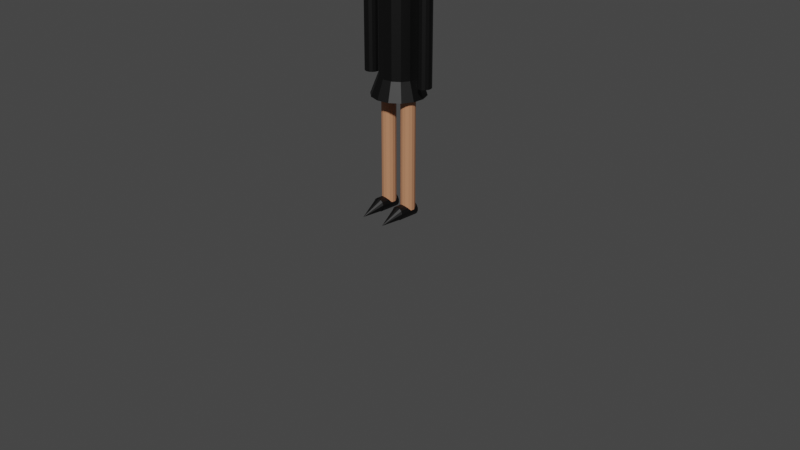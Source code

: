 # Source: person.blend  (saved by Blender 3.6.11; exported with 4.5.12 LTS)
import bpy
from mathutils import Matrix  # noqa: F401  (used for matrix-valued properties, if any)

bpy.ops.wm.read_factory_settings(use_empty=True)
scene = bpy.context.scene
scene.name = 'Scene'

# ---- collections
col_collection = bpy.data.collections.new('Collection'); scene.collection.children.link(col_collection)
col_person = bpy.data.collections.new('Person'); scene.collection.children.link(col_person)

# ---- materials (node trees are filled in below, after node groups)
mat_material_011 = bpy.data.materials.new('Material.011')
mat_material_011.use_transparent_shadow = False
mat_material_015 = bpy.data.materials.new('Material.015')
mat_material_015.use_transparent_shadow = False
mat_material_017 = bpy.data.materials.new('Material.017')
mat_material_017.use_transparent_shadow = False
mat_material_018 = bpy.data.materials.new('Material.018')
mat_material_018.use_transparent_shadow = False
mat_material_014 = bpy.data.materials.new('Material.014')
mat_material_014.use_transparent_shadow = False
mat_material_013 = bpy.data.materials.new('Material.013')
mat_material_013.use_transparent_shadow = False
mat_material_012 = bpy.data.materials.new('Material.012')
mat_material_012.use_transparent_shadow = False
mat_material_016 = bpy.data.materials.new('Material.016')
mat_material_016.use_transparent_shadow = False
mat_material_020 = bpy.data.materials.new('Material.020')
mat_material_020.use_transparent_shadow = False
mat_material_021 = bpy.data.materials.new('Material.021')
mat_material_021.use_transparent_shadow = False
mat_material_010 = bpy.data.materials.new('Material.010')
mat_material_010.use_transparent_shadow = False
mat_material_019 = bpy.data.materials.new('Material.019')
mat_material_019.use_transparent_shadow = False

# ---- material node trees
mat_material_011.use_nodes = True; mat_material_011.node_tree.nodes.clear()
_N = mat_material_011.node_tree.nodes; _L = mat_material_011.node_tree.links
n0 = _N.new('ShaderNodeOutputMaterial'); n0.name = 'Material Output'; n0.location = (300, 300)
n1 = _N.new('ShaderNodeBsdfPrincipled'); n1.name = 'Principled BSDF'; n1.location = (10, 300)
n1.distribution = 'GGX'
n1.subsurface_method = 'RANDOM_WALK_SKIN'
n1.inputs[0].default_value = (0.491, 0.2232, 0.117, 1.0)
n1.inputs[3].default_value = 1.45
n1.inputs[27].default_value = (0.0, 0.0, 0.0, 1.0)
n1.inputs[28].default_value = 1.0
_L.new(n1.outputs[0], n0.inputs[0])
n0.is_active_output = True
mat_material_015.use_nodes = True; mat_material_015.node_tree.nodes.clear()
_N = mat_material_015.node_tree.nodes; _L = mat_material_015.node_tree.links
n0 = _N.new('ShaderNodeBsdfPrincipled'); n0.name = 'Principled BSDF'; n0.location = (10, 300)
n0.distribution = 'GGX'
n0.subsurface_method = 'RANDOM_WALK_SKIN'
n0.inputs[0].default_value = (0.0, 0.0, 0.0, 1.0)
n0.inputs[3].default_value = 1.45
n0.inputs[27].default_value = (0.0, 0.0, 0.0, 1.0)
n0.inputs[28].default_value = 1.0
n1 = _N.new('ShaderNodeOutputMaterial'); n1.name = 'Material Output'; n1.location = (300, 300)
_L.new(n0.outputs[0], n1.inputs[0])
n1.is_active_output = True
mat_material_017.use_nodes = True; mat_material_017.node_tree.nodes.clear()
_N = mat_material_017.node_tree.nodes; _L = mat_material_017.node_tree.links
n0 = _N.new('ShaderNodeBsdfPrincipled'); n0.name = 'Principled BSDF'; n0.location = (10, 300)
n0.distribution = 'GGX'
n0.subsurface_method = 'RANDOM_WALK_SKIN'
n0.inputs[0].default_value = (0.491, 0.2232, 0.117, 1.0)
n0.inputs[3].default_value = 1.45
n0.inputs[27].default_value = (0.0, 0.0, 0.0, 1.0)
n0.inputs[28].default_value = 1.0
n1 = _N.new('ShaderNodeOutputMaterial'); n1.name = 'Material Output'; n1.location = (300, 300)
_L.new(n0.outputs[0], n1.inputs[0])
n1.is_active_output = True
mat_material_018.use_nodes = True; mat_material_018.node_tree.nodes.clear()
_N = mat_material_018.node_tree.nodes; _L = mat_material_018.node_tree.links
n0 = _N.new('ShaderNodeBsdfPrincipled'); n0.name = 'Principled BSDF'; n0.location = (10, 300)
n0.distribution = 'GGX'
n0.subsurface_method = 'RANDOM_WALK_SKIN'
n0.inputs[0].default_value = (0.491, 0.2232, 0.117, 1.0)
n0.inputs[3].default_value = 1.45
n0.inputs[27].default_value = (0.0, 0.0, 0.0, 1.0)
n0.inputs[28].default_value = 1.0
n1 = _N.new('ShaderNodeOutputMaterial'); n1.name = 'Material Output'; n1.location = (300, 300)
_L.new(n0.outputs[0], n1.inputs[0])
n1.is_active_output = True
mat_material_014.use_nodes = True; mat_material_014.node_tree.nodes.clear()
_N = mat_material_014.node_tree.nodes; _L = mat_material_014.node_tree.links
n0 = _N.new('ShaderNodeBsdfPrincipled'); n0.name = 'Principled BSDF'; n0.location = (10, 300)
n0.distribution = 'GGX'
n0.subsurface_method = 'RANDOM_WALK_SKIN'
n0.inputs[0].default_value = (0.0, 0.0, 0.0, 1.0)
n0.inputs[3].default_value = 1.45
n0.inputs[27].default_value = (0.0, 0.0, 0.0, 1.0)
n0.inputs[28].default_value = 1.0
n1 = _N.new('ShaderNodeOutputMaterial'); n1.name = 'Material Output'; n1.location = (300, 300)
_L.new(n0.outputs[0], n1.inputs[0])
n1.is_active_output = True
mat_material_013.use_nodes = True; mat_material_013.node_tree.nodes.clear()
_N = mat_material_013.node_tree.nodes; _L = mat_material_013.node_tree.links
n0 = _N.new('ShaderNodeBsdfPrincipled'); n0.name = 'Principled BSDF'; n0.location = (10, 300)
n0.distribution = 'GGX'
n0.subsurface_method = 'RANDOM_WALK_SKIN'
n0.inputs[0].default_value = (0.0, 0.0, 0.0, 1.0)
n0.inputs[3].default_value = 1.45
n0.inputs[27].default_value = (0.0, 0.0, 0.0, 1.0)
n0.inputs[28].default_value = 1.0
n1 = _N.new('ShaderNodeOutputMaterial'); n1.name = 'Material Output'; n1.location = (300, 300)
_L.new(n0.outputs[0], n1.inputs[0])
n1.is_active_output = True
mat_material_012.use_nodes = True; mat_material_012.node_tree.nodes.clear()
_N = mat_material_012.node_tree.nodes; _L = mat_material_012.node_tree.links
n0 = _N.new('ShaderNodeBsdfPrincipled'); n0.name = 'Principled BSDF'; n0.location = (10, 300)
n0.distribution = 'GGX'
n0.subsurface_method = 'RANDOM_WALK_SKIN'
n0.inputs[0].default_value = (0.0, 0.0, 0.0, 1.0)
n0.inputs[3].default_value = 1.45
n0.inputs[27].default_value = (0.0, 0.0, 0.0, 1.0)
n0.inputs[28].default_value = 1.0
n1 = _N.new('ShaderNodeOutputMaterial'); n1.name = 'Material Output'; n1.location = (300, 300)
_L.new(n0.outputs[0], n1.inputs[0])
n1.is_active_output = True
mat_material_016.use_nodes = True; mat_material_016.node_tree.nodes.clear()
_N = mat_material_016.node_tree.nodes; _L = mat_material_016.node_tree.links
n0 = _N.new('ShaderNodeBsdfPrincipled'); n0.name = 'Principled BSDF'; n0.location = (10, 300)
n0.distribution = 'GGX'
n0.subsurface_method = 'RANDOM_WALK_SKIN'
n0.inputs[0].default_value = (0.0, 0.0, 0.0, 1.0)
n0.inputs[3].default_value = 1.45
n0.inputs[27].default_value = (0.0, 0.0, 0.0, 1.0)
n0.inputs[28].default_value = 1.0
n1 = _N.new('ShaderNodeOutputMaterial'); n1.name = 'Material Output'; n1.location = (300, 300)
_L.new(n0.outputs[0], n1.inputs[0])
n1.is_active_output = True
mat_material_020.use_nodes = True; mat_material_020.node_tree.nodes.clear()
_N = mat_material_020.node_tree.nodes; _L = mat_material_020.node_tree.links
n0 = _N.new('ShaderNodeBsdfPrincipled'); n0.name = 'Principled BSDF'; n0.location = (10, 300)
n0.distribution = 'GGX'
n0.subsurface_method = 'RANDOM_WALK_SKIN'
n0.inputs[0].default_value = (0.0, 0.0, 0.0, 1.0)
n0.inputs[3].default_value = 1.45
n0.inputs[27].default_value = (0.0, 0.0, 0.0, 1.0)
n0.inputs[28].default_value = 1.0
n1 = _N.new('ShaderNodeOutputMaterial'); n1.name = 'Material Output'; n1.location = (300, 300)
_L.new(n0.outputs[0], n1.inputs[0])
n1.is_active_output = True
mat_material_021.use_nodes = True; mat_material_021.node_tree.nodes.clear()
_N = mat_material_021.node_tree.nodes; _L = mat_material_021.node_tree.links
n0 = _N.new('ShaderNodeBsdfPrincipled'); n0.name = 'Principled BSDF'; n0.location = (10, 300)
n0.distribution = 'GGX'
n0.subsurface_method = 'RANDOM_WALK_SKIN'
n0.inputs[0].default_value = (0.0, 0.0, 0.0, 1.0)
n0.inputs[3].default_value = 1.45
n0.inputs[27].default_value = (0.0, 0.0, 0.0, 1.0)
n0.inputs[28].default_value = 1.0
n1 = _N.new('ShaderNodeOutputMaterial'); n1.name = 'Material Output'; n1.location = (300, 300)
_L.new(n0.outputs[0], n1.inputs[0])
n1.is_active_output = True
mat_material_010.use_nodes = True; mat_material_010.node_tree.nodes.clear()
_N = mat_material_010.node_tree.nodes; _L = mat_material_010.node_tree.links
n0 = _N.new('ShaderNodeBsdfPrincipled'); n0.name = 'Principled BSDF'; n0.location = (10, 300)
n0.distribution = 'GGX'
n0.subsurface_method = 'RANDOM_WALK_SKIN'
n0.inputs[0].default_value = (0.0, 0.0, 0.0, 1.0)
n0.inputs[3].default_value = 1.45
n0.inputs[27].default_value = (0.0, 0.0, 0.0, 1.0)
n0.inputs[28].default_value = 1.0
n1 = _N.new('ShaderNodeOutputMaterial'); n1.name = 'Material Output'; n1.location = (300, 300)
_L.new(n0.outputs[0], n1.inputs[0])
n1.is_active_output = True
mat_material_019.use_nodes = True; mat_material_019.node_tree.nodes.clear()
_N = mat_material_019.node_tree.nodes; _L = mat_material_019.node_tree.links
n0 = _N.new('ShaderNodeBsdfPrincipled'); n0.name = 'Principled BSDF'; n0.location = (10, 300)
n0.distribution = 'GGX'
n0.subsurface_method = 'RANDOM_WALK_SKIN'
n0.inputs[0].default_value = (0.0, 0.0, 0.0, 1.0)
n0.inputs[3].default_value = 1.45
n0.inputs[27].default_value = (0.0, 0.0, 0.0, 1.0)
n0.inputs[28].default_value = 1.0
n1 = _N.new('ShaderNodeOutputMaterial'); n1.name = 'Material Output'; n1.location = (300, 300)
_L.new(n0.outputs[0], n1.inputs[0])
n1.is_active_output = True

# ---- world
world_world = bpy.data.worlds.new('World'); scene.world = world_world
world_world.use_nodes = True; world_world.node_tree.nodes.clear()
_N = world_world.node_tree.nodes; _L = world_world.node_tree.links
n0 = _N.new('ShaderNodeOutputWorld'); n0.name = 'World Output'; n0.location = (300, 300)
n1 = _N.new('ShaderNodeBackground'); n1.name = 'Background'; n1.location = (10, 300)
n1.inputs[0].default_value = (0.05088, 0.05088, 0.05088, 1.0)
_L.new(n1.outputs[0], n0.inputs[0])
n0.is_active_output = True
world_world.color = (0.05088, 0.05088, 0.05088)
world_world.use_sun_shadow = False
world_world.sun_shadow_jitter_overblur = 0.0

# ---- cameras
cam_camera = bpy.data.cameras.new('Camera')
cam_camera.clip_end = 100.0
cam_camera.ortho_scale = 7.314

# ---- meshes
me_sphere = bpy.data.meshes.new('Sphere')
me_sphere.from_pydata([(0.0, 0.09271, 0.2853), (0.0, 0.1763, 0.2427), (0.0, 0.2427, 0.1763), (0.0, 0.2853, 0.09271), (0.0, 0.3, 0.0), (0.0, 0.2853, -0.09271), (0.0, 0.2427, -0.1763), (0.0, 0.1763, -0.2427), (0.0, 0.09271, -0.2853), (0.07248, 0.0578, 0.2853), (0.1379, 0.1099, 0.2427), (0.1898, 0.1513, 0.1763), (0.2231, 0.1779, 0.09271), (0.2345, 0.187, 0.0), (0.2231, 0.1779, -0.09271), (0.1898, 0.1513, -0.1763), (0.1379, 0.1099, -0.2427), (0.07248, 0.0578, -0.2853), (0.09038, -0.02063, 0.2853), (0.1719, -0.03924, 0.2427), (0.2366, -0.05401, 0.1763), (0.2782, -0.06349, 0.09271), (0.2925, -0.06676, 0.0), (0.2782, -0.06349, -0.09271), (0.2366, -0.05401, -0.1763), (0.1719, -0.03924, -0.2427), (0.09038, -0.02063, -0.2853), (0.04022, -0.08352, 0.2853), (0.07651, -0.1589, 0.2427), (0.1053, -0.2187, 0.1763), (0.1238, -0.2571, 0.09271), (0.1302, -0.2703, 0.0), (0.1238, -0.2571, -0.09271), (0.1053, -0.2187, -0.1763), (0.07651, -0.1589, -0.2427), (0.04022, -0.08352, -0.2853), (-0.04022, -0.08352, 0.2853), (-0.07651, -0.1589, 0.2427), (-0.1053, -0.2187, 0.1763), (-0.1238, -0.2571, 0.09271), (-0.1302, -0.2703, 0.0), (-0.1238, -0.2571, -0.09271), (-0.1053, -0.2187, -0.1763), (-0.07651, -0.1589, -0.2427), (-0.04022, -0.08352, -0.2853), (-0.09038, -0.02063, 0.2853), (-0.1719, -0.03924, 0.2427), (-0.2366, -0.05401, 0.1763), (-0.2782, -0.06349, 0.09271), (-0.2925, -0.06676, 0.0), (-0.2782, -0.06349, -0.09271), (-0.2366, -0.05401, -0.1763), (-0.1719, -0.03924, -0.2427), (-0.09038, -0.02063, -0.2853), (-0.07248, 0.0578, 0.2853), (-0.1379, 0.1099, 0.2427), (-0.1898, 0.1513, 0.1763), (-0.2231, 0.1779, 0.09271), (-0.2345, 0.187, 0.0), (-0.2231, 0.1779, -0.09271), (-0.1898, 0.1513, -0.1763), (-0.1379, 0.1099, -0.2427), (-0.07248, 0.0578, -0.2853), (0.0, 0.0, -0.3), (0.0, 0.0, 0.3)], [], [(5, 4, 13, 14), (2, 1, 10, 11), (63, 8, 17), (6, 5, 14, 15), (3, 2, 11, 12), (0, 64, 9), (7, 6, 15, 16), (4, 3, 12, 13), (1, 0, 9, 10), (8, 7, 16, 17), (14, 13, 22, 23), (11, 10, 19, 20), (63, 17, 26), (15, 14, 23, 24), (12, 11, 20, 21), (9, 64, 18), (16, 15, 24, 25), (13, 12, 21, 22), (10, 9, 18, 19), (17, 16, 25, 26), (19, 18, 27, 28), (26, 25, 34, 35), (23, 22, 31, 32), (20, 19, 28, 29), (63, 26, 35), (24, 23, 32, 33), (21, 20, 29, 30), (18, 64, 27), (25, 24, 33, 34), (22, 21, 30, 31), (31, 30, 39, 40), (28, 27, 36, 37), (35, 34, 43, 44), (32, 31, 40, 41), (29, 28, 37, 38), (63, 35, 44), (33, 32, 41, 42), (30, 29, 38, 39), (27, 64, 36), (34, 33, 42, 43), (36, 64, 45), (43, 42, 51, 52), (40, 39, 48, 49), (37, 36, 45, 46), (44, 43, 52, 53), (41, 40, 49, 50), (38, 37, 46, 47), (63, 44, 53), (42, 41, 50, 51), (39, 38, 47, 48), (51, 50, 59, 60), (48, 47, 56, 57), (45, 64, 54), (52, 51, 60, 61), (49, 48, 57, 58), (46, 45, 54, 55), (53, 52, 61, 62), (50, 49, 58, 59), (47, 46, 55, 56), (63, 53, 62), (56, 55, 1, 2), (63, 62, 8), (60, 59, 5, 6), (57, 56, 2, 3), (54, 64, 0), (61, 60, 6, 7), (58, 57, 3, 4), (55, 54, 0, 1), (62, 61, 7, 8), (59, 58, 4, 5)])
me_sphere.materials.append(mat_material_011)
me_sphere.update()
me_cylinder = bpy.data.meshes.new('Cylinder')
me_cylinder.from_pydata([(0.0, 0.2, -0.84), (0.0, 0.2, 0.84), (0.08678, 0.1802, -0.84), (0.08678, 0.1802, 0.84), (0.1564, 0.1247, -0.84), (0.1564, 0.1247, 0.84), (0.195, 0.0445, -0.84), (0.195, 0.0445, 0.84), (0.195, -0.0445, -0.84), (0.195, -0.0445, 0.84), (0.1564, -0.1247, -0.84), (0.1564, -0.1247, 0.84), (0.08678, -0.1802, -0.84), (0.08678, -0.1802, 0.84), (0.0, -0.2, -0.84), (0.0, -0.2, 0.84), (-0.08678, -0.1802, -0.84), (-0.08678, -0.1802, 0.84), (-0.1564, -0.1247, -0.84), (-0.1564, -0.1247, 0.84), (-0.195, -0.0445, -0.84), (-0.195, -0.0445, 0.84), (-0.195, 0.0445, -0.84), (-0.195, 0.0445, 0.84), (-0.1564, 0.1247, -0.84), (-0.1564, 0.1247, 0.84), (-0.08678, 0.1802, -0.84), (-0.08678, 0.1802, 0.84)], [], [(0, 1, 3, 2), (2, 3, 5, 4), (4, 5, 7, 6), (6, 7, 9, 8), (8, 9, 11, 10), (10, 11, 13, 12), (12, 13, 15, 14), (14, 15, 17, 16), (16, 17, 19, 18), (18, 19, 21, 20), (20, 21, 23, 22), (22, 23, 25, 24), (3, 1, 27, 25, 23, 21, 19, 17, 15, 13, 11, 9, 7, 5), (24, 25, 27, 26), (26, 27, 1, 0), (0, 2, 4, 6, 8, 10, 12, 14, 16, 18, 20, 22, 24, 26)])
_uv = me_cylinder.uv_layers.new(name='UVMap')
_uv.uv.foreach_set('vector', [1.0, 0.5, 1.0, 1.0, 0.9286, 1.0, 0.9286, 0.5, 0.9286, 0.5, 0.9286, 1.0, 0.8571, 1.0, 0.8571, 0.5, 0.8571, 0.5, 0.8571, 1.0, 0.7857, 1.0, 0.7857, 0.5, 0.7857, 0.5, 0.7857, 1.0, 0.7143, 1.0, 0.7143, 0.5, 0.7143, 0.5, 0.7143, 1.0, 0.6429, 1.0, 0.6429, 0.5, 0.6429, 0.5, 0.6429, 1.0, 0.5714, 1.0, 0.5714, 0.5, 0.5714, 0.5, 0.5714, 1.0, 0.5, 1.0, 0.5, 0.5, 0.5, 0.5, 0.5, 1.0, 0.4286, 1.0, 0.4286, 0.5, 0.4286, 0.5, 0.4286, 1.0, 0.3571, 1.0, 0.3571, 0.5, 0.3571, 0.5, 0.3571, 1.0, 0.2857, 1.0, 0.2857, 0.5, 0.2857, 0.5, 0.2857, 1.0, 0.2143, 1.0, 0.2143, 0.5, 0.2143, 0.5, 0.2143, 1.0, 0.1429, 1.0, 0.1429, 0.5, 0.3541, 0.4662, 0.25, 0.49, 0.1459, 0.4662, 0.06236, 0.3996, 0.01602, 0.3034, 0.01602, 0.1966, 0.06236, 0.1004, 0.1459, 0.03377, 0.25, 0.01, 0.3541, 0.03377, 0.4376, 0.1004, 0.484, 0.1966, 0.484, 0.3034, 0.4376, 0.3996, 0.1429, 0.5, 0.1429, 1.0, 0.07143, 1.0, 0.07143, 0.5, 0.07143, 0.5, 0.07143, 1.0, -1.341e-07, 1.0, -1.341e-07, 0.5, 0.75, 0.49, 0.8541, 0.4662, 0.9376, 0.3996, 0.984, 0.3034, 0.984, 0.1966, 0.9376, 0.1004, 0.8541, 0.03377, 0.75, 0.01, 0.6459, 0.03377, 0.5624, 0.1004, 0.516, 0.1966, 0.516, 0.3034, 0.5624, 0.3996, 0.6459, 0.4662])
me_cylinder.materials.append(mat_material_015)
me_cylinder.update()
me_cylinder_001 = bpy.data.meshes.new('Cylinder.001')
me_cylinder_001.from_pydata([(0.0, 0.2, -0.84), (0.0, 0.2, 0.84), (0.08678, 0.1802, -0.84), (0.08678, 0.1802, 0.84), (0.1564, 0.1247, -0.84), (0.1564, 0.1247, 0.84), (0.195, 0.0445, -0.84), (0.195, 0.0445, 0.84), (0.195, -0.0445, -0.84), (0.195, -0.0445, 0.84), (0.1564, -0.1247, -0.84), (0.1564, -0.1247, 0.84), (0.08678, -0.1802, -0.84), (0.08678, -0.1802, 0.84), (0.0, -0.2, -0.84), (0.0, -0.2, 0.84), (-0.08678, -0.1802, -0.84), (-0.08678, -0.1802, 0.84), (-0.1564, -0.1247, -0.84), (-0.1564, -0.1247, 0.84), (-0.195, -0.0445, -0.84), (-0.195, -0.0445, 0.84), (-0.195, 0.0445, -0.84), (-0.195, 0.0445, 0.84), (-0.1564, 0.1247, -0.84), (-0.1564, 0.1247, 0.84), (-0.08678, 0.1802, -0.84), (-0.08678, 0.1802, 0.84)], [], [(0, 1, 3, 2), (2, 3, 5, 4), (4, 5, 7, 6), (6, 7, 9, 8), (8, 9, 11, 10), (10, 11, 13, 12), (12, 13, 15, 14), (14, 15, 17, 16), (16, 17, 19, 18), (18, 19, 21, 20), (20, 21, 23, 22), (22, 23, 25, 24), (3, 1, 27, 25, 23, 21, 19, 17, 15, 13, 11, 9, 7, 5), (24, 25, 27, 26), (26, 27, 1, 0), (0, 2, 4, 6, 8, 10, 12, 14, 16, 18, 20, 22, 24, 26)])
_uv = me_cylinder_001.uv_layers.new(name='UVMap')
_uv.uv.foreach_set('vector', [1.0, 0.5, 1.0, 1.0, 0.9286, 1.0, 0.9286, 0.5, 0.9286, 0.5, 0.9286, 1.0, 0.8571, 1.0, 0.8571, 0.5, 0.8571, 0.5, 0.8571, 1.0, 0.7857, 1.0, 0.7857, 0.5, 0.7857, 0.5, 0.7857, 1.0, 0.7143, 1.0, 0.7143, 0.5, 0.7143, 0.5, 0.7143, 1.0, 0.6429, 1.0, 0.6429, 0.5, 0.6429, 0.5, 0.6429, 1.0, 0.5714, 1.0, 0.5714, 0.5, 0.5714, 0.5, 0.5714, 1.0, 0.5, 1.0, 0.5, 0.5, 0.5, 0.5, 0.5, 1.0, 0.4286, 1.0, 0.4286, 0.5, 0.4286, 0.5, 0.4286, 1.0, 0.3571, 1.0, 0.3571, 0.5, 0.3571, 0.5, 0.3571, 1.0, 0.2857, 1.0, 0.2857, 0.5, 0.2857, 0.5, 0.2857, 1.0, 0.2143, 1.0, 0.2143, 0.5, 0.2143, 0.5, 0.2143, 1.0, 0.1429, 1.0, 0.1429, 0.5, 0.3541, 0.4662, 0.25, 0.49, 0.1459, 0.4662, 0.06236, 0.3996, 0.01602, 0.3034, 0.01602, 0.1966, 0.06236, 0.1004, 0.1459, 0.03377, 0.25, 0.01, 0.3541, 0.03377, 0.4376, 0.1004, 0.484, 0.1966, 0.484, 0.3034, 0.4376, 0.3996, 0.1429, 0.5, 0.1429, 1.0, 0.07143, 1.0, 0.07143, 0.5, 0.07143, 0.5, 0.07143, 1.0, -1.341e-07, 1.0, -1.341e-07, 0.5, 0.75, 0.49, 0.8541, 0.4662, 0.9376, 0.3996, 0.984, 0.3034, 0.984, 0.1966, 0.9376, 0.1004, 0.8541, 0.03377, 0.75, 0.01, 0.6459, 0.03377, 0.5624, 0.1004, 0.516, 0.1966, 0.516, 0.3034, 0.5624, 0.3996, 0.6459, 0.4662])
me_cylinder_001.materials.append(mat_material_017)
me_cylinder_001.update()
me_cylinder_002 = bpy.data.meshes.new('Cylinder.002')
me_cylinder_002.from_pydata([(0.0, 0.2, -0.84), (0.0, 0.2, 0.84), (0.08678, 0.1802, -0.84), (0.08678, 0.1802, 0.84), (0.1564, 0.1247, -0.84), (0.1564, 0.1247, 0.84), (0.195, 0.0445, -0.84), (0.195, 0.0445, 0.84), (0.195, -0.0445, -0.84), (0.195, -0.0445, 0.84), (0.1564, -0.1247, -0.84), (0.1564, -0.1247, 0.84), (0.08678, -0.1802, -0.84), (0.08678, -0.1802, 0.84), (0.0, -0.2, -0.84), (0.0, -0.2, 0.84), (-0.08678, -0.1802, -0.84), (-0.08678, -0.1802, 0.84), (-0.1564, -0.1247, -0.84), (-0.1564, -0.1247, 0.84), (-0.195, -0.0445, -0.84), (-0.195, -0.0445, 0.84), (-0.195, 0.0445, -0.84), (-0.195, 0.0445, 0.84), (-0.1564, 0.1247, -0.84), (-0.1564, 0.1247, 0.84), (-0.08678, 0.1802, -0.84), (-0.08678, 0.1802, 0.84)], [], [(0, 1, 3, 2), (2, 3, 5, 4), (4, 5, 7, 6), (6, 7, 9, 8), (8, 9, 11, 10), (10, 11, 13, 12), (12, 13, 15, 14), (14, 15, 17, 16), (16, 17, 19, 18), (18, 19, 21, 20), (20, 21, 23, 22), (22, 23, 25, 24), (3, 1, 27, 25, 23, 21, 19, 17, 15, 13, 11, 9, 7, 5), (24, 25, 27, 26), (26, 27, 1, 0), (0, 2, 4, 6, 8, 10, 12, 14, 16, 18, 20, 22, 24, 26)])
_uv = me_cylinder_002.uv_layers.new(name='UVMap')
_uv.uv.foreach_set('vector', [1.0, 0.5, 1.0, 1.0, 0.9286, 1.0, 0.9286, 0.5, 0.9286, 0.5, 0.9286, 1.0, 0.8571, 1.0, 0.8571, 0.5, 0.8571, 0.5, 0.8571, 1.0, 0.7857, 1.0, 0.7857, 0.5, 0.7857, 0.5, 0.7857, 1.0, 0.7143, 1.0, 0.7143, 0.5, 0.7143, 0.5, 0.7143, 1.0, 0.6429, 1.0, 0.6429, 0.5, 0.6429, 0.5, 0.6429, 1.0, 0.5714, 1.0, 0.5714, 0.5, 0.5714, 0.5, 0.5714, 1.0, 0.5, 1.0, 0.5, 0.5, 0.5, 0.5, 0.5, 1.0, 0.4286, 1.0, 0.4286, 0.5, 0.4286, 0.5, 0.4286, 1.0, 0.3571, 1.0, 0.3571, 0.5, 0.3571, 0.5, 0.3571, 1.0, 0.2857, 1.0, 0.2857, 0.5, 0.2857, 0.5, 0.2857, 1.0, 0.2143, 1.0, 0.2143, 0.5, 0.2143, 0.5, 0.2143, 1.0, 0.1429, 1.0, 0.1429, 0.5, 0.3541, 0.4662, 0.25, 0.49, 0.1459, 0.4662, 0.06236, 0.3996, 0.01602, 0.3034, 0.01602, 0.1966, 0.06236, 0.1004, 0.1459, 0.03377, 0.25, 0.01, 0.3541, 0.03377, 0.4376, 0.1004, 0.484, 0.1966, 0.484, 0.3034, 0.4376, 0.3996, 0.1429, 0.5, 0.1429, 1.0, 0.07143, 1.0, 0.07143, 0.5, 0.07143, 0.5, 0.07143, 1.0, -1.341e-07, 1.0, -1.341e-07, 0.5, 0.75, 0.49, 0.8541, 0.4662, 0.9376, 0.3996, 0.984, 0.3034, 0.984, 0.1966, 0.9376, 0.1004, 0.8541, 0.03377, 0.75, 0.01, 0.6459, 0.03377, 0.5624, 0.1004, 0.516, 0.1966, 0.516, 0.3034, 0.5624, 0.3996, 0.6459, 0.4662])
me_cylinder_002.materials.append(mat_material_018)
me_cylinder_002.update()
me_cylinder_003 = bpy.data.meshes.new('Cylinder.003')
me_cylinder_003.from_pydata([(0.0, 0.2, -0.84), (0.0, 0.2, 0.84), (0.08678, 0.1802, -0.84), (0.08678, 0.1802, 0.84), (0.1564, 0.1247, -0.84), (0.1564, 0.1247, 0.84), (0.195, 0.0445, -0.84), (0.195, 0.0445, 0.84), (0.195, -0.0445, -0.84), (0.195, -0.0445, 0.84), (0.1564, -0.1247, -0.84), (0.1564, -0.1247, 0.84), (0.08678, -0.1802, -0.84), (0.08678, -0.1802, 0.84), (0.0, -0.2, -0.84), (0.0, -0.2, 0.84), (-0.08678, -0.1802, -0.84), (-0.08678, -0.1802, 0.84), (-0.1564, -0.1247, -0.84), (-0.1564, -0.1247, 0.84), (-0.195, -0.0445, -0.84), (-0.195, -0.0445, 0.84), (-0.195, 0.0445, -0.84), (-0.195, 0.0445, 0.84), (-0.1564, 0.1247, -0.84), (-0.1564, 0.1247, 0.84), (-0.08678, 0.1802, -0.84), (-0.08678, 0.1802, 0.84)], [], [(0, 1, 3, 2), (2, 3, 5, 4), (4, 5, 7, 6), (6, 7, 9, 8), (8, 9, 11, 10), (10, 11, 13, 12), (12, 13, 15, 14), (14, 15, 17, 16), (16, 17, 19, 18), (18, 19, 21, 20), (20, 21, 23, 22), (22, 23, 25, 24), (3, 1, 27, 25, 23, 21, 19, 17, 15, 13, 11, 9, 7, 5), (24, 25, 27, 26), (26, 27, 1, 0), (0, 2, 4, 6, 8, 10, 12, 14, 16, 18, 20, 22, 24, 26)])
_uv = me_cylinder_003.uv_layers.new(name='UVMap')
_uv.uv.foreach_set('vector', [1.0, 0.5, 1.0, 1.0, 0.9286, 1.0, 0.9286, 0.5, 0.9286, 0.5, 0.9286, 1.0, 0.8571, 1.0, 0.8571, 0.5, 0.8571, 0.5, 0.8571, 1.0, 0.7857, 1.0, 0.7857, 0.5, 0.7857, 0.5, 0.7857, 1.0, 0.7143, 1.0, 0.7143, 0.5, 0.7143, 0.5, 0.7143, 1.0, 0.6429, 1.0, 0.6429, 0.5, 0.6429, 0.5, 0.6429, 1.0, 0.5714, 1.0, 0.5714, 0.5, 0.5714, 0.5, 0.5714, 1.0, 0.5, 1.0, 0.5, 0.5, 0.5, 0.5, 0.5, 1.0, 0.4286, 1.0, 0.4286, 0.5, 0.4286, 0.5, 0.4286, 1.0, 0.3571, 1.0, 0.3571, 0.5, 0.3571, 0.5, 0.3571, 1.0, 0.2857, 1.0, 0.2857, 0.5, 0.2857, 0.5, 0.2857, 1.0, 0.2143, 1.0, 0.2143, 0.5, 0.2143, 0.5, 0.2143, 1.0, 0.1429, 1.0, 0.1429, 0.5, 0.3541, 0.4662, 0.25, 0.49, 0.1459, 0.4662, 0.06236, 0.3996, 0.01602, 0.3034, 0.01602, 0.1966, 0.06236, 0.1004, 0.1459, 0.03377, 0.25, 0.01, 0.3541, 0.03377, 0.4376, 0.1004, 0.484, 0.1966, 0.484, 0.3034, 0.4376, 0.3996, 0.1429, 0.5, 0.1429, 1.0, 0.07143, 1.0, 0.07143, 0.5, 0.07143, 0.5, 0.07143, 1.0, -1.341e-07, 1.0, -1.341e-07, 0.5, 0.75, 0.49, 0.8541, 0.4662, 0.9376, 0.3996, 0.984, 0.3034, 0.984, 0.1966, 0.9376, 0.1004, 0.8541, 0.03377, 0.75, 0.01, 0.6459, 0.03377, 0.5624, 0.1004, 0.516, 0.1966, 0.516, 0.3034, 0.5624, 0.3996, 0.6459, 0.4662])
me_cylinder_003.materials.append(mat_material_014)
me_cylinder_003.update()
me_cylinder_004 = bpy.data.meshes.new('Cylinder.004')
me_cylinder_004.from_pydata([(0.0, 0.2, -0.84), (0.0, 0.2, 0.84), (0.08678, 0.1802, -0.84), (0.08678, 0.1802, 0.84), (0.1564, 0.1247, -0.84), (0.1564, 0.1247, 0.84), (0.195, 0.0445, -0.84), (0.195, 0.0445, 0.84), (0.195, -0.0445, -0.84), (0.195, -0.0445, 0.84), (0.1564, -0.1247, -0.84), (0.1564, -0.1247, 0.84), (0.08678, -0.1802, -0.84), (0.08678, -0.1802, 0.84), (0.0, -0.2, -0.84), (0.0, -0.2, 0.84), (-0.08678, -0.1802, -0.84), (-0.08678, -0.1802, 0.84), (-0.1564, -0.1247, -0.84), (-0.1564, -0.1247, 0.84), (-0.195, -0.0445, -0.84), (-0.195, -0.0445, 0.84), (-0.195, 0.0445, -0.84), (-0.195, 0.0445, 0.84), (-0.1564, 0.1247, -0.84), (-0.1564, 0.1247, 0.84), (-0.08678, 0.1802, -0.84), (-0.08678, 0.1802, 0.84)], [], [(0, 1, 3, 2), (2, 3, 5, 4), (4, 5, 7, 6), (6, 7, 9, 8), (8, 9, 11, 10), (10, 11, 13, 12), (12, 13, 15, 14), (14, 15, 17, 16), (16, 17, 19, 18), (18, 19, 21, 20), (20, 21, 23, 22), (22, 23, 25, 24), (3, 1, 27, 25, 23, 21, 19, 17, 15, 13, 11, 9, 7, 5), (24, 25, 27, 26), (26, 27, 1, 0), (0, 2, 4, 6, 8, 10, 12, 14, 16, 18, 20, 22, 24, 26)])
_uv = me_cylinder_004.uv_layers.new(name='UVMap')
_uv.uv.foreach_set('vector', [1.0, 0.5, 1.0, 1.0, 0.9286, 1.0, 0.9286, 0.5, 0.9286, 0.5, 0.9286, 1.0, 0.8571, 1.0, 0.8571, 0.5, 0.8571, 0.5, 0.8571, 1.0, 0.7857, 1.0, 0.7857, 0.5, 0.7857, 0.5, 0.7857, 1.0, 0.7143, 1.0, 0.7143, 0.5, 0.7143, 0.5, 0.7143, 1.0, 0.6429, 1.0, 0.6429, 0.5, 0.6429, 0.5, 0.6429, 1.0, 0.5714, 1.0, 0.5714, 0.5, 0.5714, 0.5, 0.5714, 1.0, 0.5, 1.0, 0.5, 0.5, 0.5, 0.5, 0.5, 1.0, 0.4286, 1.0, 0.4286, 0.5, 0.4286, 0.5, 0.4286, 1.0, 0.3571, 1.0, 0.3571, 0.5, 0.3571, 0.5, 0.3571, 1.0, 0.2857, 1.0, 0.2857, 0.5, 0.2857, 0.5, 0.2857, 1.0, 0.2143, 1.0, 0.2143, 0.5, 0.2143, 0.5, 0.2143, 1.0, 0.1429, 1.0, 0.1429, 0.5, 0.3541, 0.4662, 0.25, 0.49, 0.1459, 0.4662, 0.06236, 0.3996, 0.01602, 0.3034, 0.01602, 0.1966, 0.06236, 0.1004, 0.1459, 0.03377, 0.25, 0.01, 0.3541, 0.03377, 0.4376, 0.1004, 0.484, 0.1966, 0.484, 0.3034, 0.4376, 0.3996, 0.1429, 0.5, 0.1429, 1.0, 0.07143, 1.0, 0.07143, 0.5, 0.07143, 0.5, 0.07143, 1.0, -1.341e-07, 1.0, -1.341e-07, 0.5, 0.75, 0.49, 0.8541, 0.4662, 0.9376, 0.3996, 0.984, 0.3034, 0.984, 0.1966, 0.9376, 0.1004, 0.8541, 0.03377, 0.75, 0.01, 0.6459, 0.03377, 0.5624, 0.1004, 0.516, 0.1966, 0.516, 0.3034, 0.5624, 0.3996, 0.6459, 0.4662])
me_cylinder_004.materials.append(mat_material_013)
me_cylinder_004.update()
me_cone = bpy.data.meshes.new('Cone')
me_cone.from_pydata([(0.0, 0.82, -0.25), (0.3558, 0.7388, -0.25), (0.6411, 0.5113, -0.25), (0.7994, 0.1825, -0.25), (0.7994, -0.1825, -0.25), (0.6411, -0.5113, -0.25), (0.3558, -0.7388, -0.25), (0.0, -0.82, -0.25), (-0.3558, -0.7388, -0.25), (-0.6411, -0.5113, -0.25), (-0.7994, -0.1825, -0.25), (-0.7994, 0.1825, -0.25), (-0.6411, 0.5113, -0.25), (-0.3558, 0.7388, -0.25), (0.0, 0.0, 0.25)], [], [(0, 14, 1), (1, 14, 2), (2, 14, 3), (3, 14, 4), (4, 14, 5), (5, 14, 6), (6, 14, 7), (7, 14, 8), (8, 14, 9), (9, 14, 10), (10, 14, 11), (11, 14, 12), (0, 1, 2, 3, 4, 5, 6, 7, 8, 9, 10, 11, 12, 13), (12, 14, 13), (13, 14, 0)])
_uv = me_cone.uv_layers.new(name='UVMap')
_uv.uv.foreach_set('vector', [0.25, 0.49, 0.25, 0.25, 0.3541, 0.4662, 0.3541, 0.4662, 0.25, 0.25, 0.4376, 0.3996, 0.4376, 0.3996, 0.25, 0.25, 0.484, 0.3034, 0.484, 0.3034, 0.25, 0.25, 0.484, 0.1966, 0.484, 0.1966, 0.25, 0.25, 0.4376, 0.1004, 0.4376, 0.1004, 0.25, 0.25, 0.3541, 0.03377, 0.3541, 0.03377, 0.25, 0.25, 0.25, 0.01, 0.25, 0.01, 0.25, 0.25, 0.1459, 0.03377, 0.1459, 0.03377, 0.25, 0.25, 0.06236, 0.1004, 0.06236, 0.1004, 0.25, 0.25, 0.01602, 0.1966, 0.01602, 0.1966, 0.25, 0.25, 0.01602, 0.3034, 0.01602, 0.3034, 0.25, 0.25, 0.06236, 0.3996, 0.75, 0.49, 0.8541, 0.4662, 0.9376, 0.3996, 0.984, 0.3034, 0.984, 0.1966, 0.9376, 0.1004, 0.8541, 0.03377, 0.75, 0.01, 0.6459, 0.03377, 0.5624, 0.1004, 0.516, 0.1966, 0.516, 0.3034, 0.5624, 0.3996, 0.6459, 0.4662, 0.06236, 0.3996, 0.25, 0.25, 0.1459, 0.4662, 0.1459, 0.4662, 0.25, 0.25, 0.25, 0.49])
me_cone.materials.append(mat_material_012)
me_cone.update()
me_cone_001 = bpy.data.meshes.new('Cone.001')
me_cone_001.from_pydata([(0.0, 0.82, -0.25), (0.3558, 0.7388, -0.25), (0.6411, 0.5113, -0.25), (0.7994, 0.1825, -0.25), (0.7994, -0.1825, -0.25), (0.6411, -0.5113, -0.25), (0.3558, -0.7388, -0.25), (0.0, -0.82, -0.25), (-0.3558, -0.7388, -0.25), (-0.6411, -0.5113, -0.25), (-0.7994, -0.1825, -0.25), (-0.7994, 0.1825, -0.25), (-0.6411, 0.5113, -0.25), (-0.3558, 0.7388, -0.25), (0.0, 0.0, 0.25)], [], [(0, 14, 1), (1, 14, 2), (2, 14, 3), (3, 14, 4), (4, 14, 5), (5, 14, 6), (6, 14, 7), (7, 14, 8), (8, 14, 9), (9, 14, 10), (10, 14, 11), (11, 14, 12), (0, 1, 2, 3, 4, 5, 6, 7, 8, 9, 10, 11, 12, 13), (12, 14, 13), (13, 14, 0)])
me_cone_001.materials.append(mat_material_016)
me_cone_001.update()
me_cylinder_005 = bpy.data.meshes.new('Cylinder.005')
me_cylinder_005.from_pydata([(0.0, 0.2, -0.84), (0.0, 0.2, 0.84), (0.08678, 0.1802, -0.84), (0.08678, 0.1802, 0.84), (0.1564, 0.1247, -0.84), (0.1564, 0.1247, 0.84), (0.195, 0.0445, -0.84), (0.195, 0.0445, 0.84), (0.195, -0.0445, -0.84), (0.195, -0.0445, 0.84), (0.1564, -0.1247, -0.84), (0.1564, -0.1247, 0.84), (0.08678, -0.1802, -0.84), (0.08678, -0.1802, 0.84), (0.0, -0.2, -0.84), (0.0, -0.2, 0.84), (-0.08678, -0.1802, -0.84), (-0.08678, -0.1802, 0.84), (-0.1564, -0.1247, -0.84), (-0.1564, -0.1247, 0.84), (-0.195, -0.0445, -0.84), (-0.195, -0.0445, 0.84), (-0.195, 0.0445, -0.84), (-0.195, 0.0445, 0.84), (-0.1564, 0.1247, -0.84), (-0.1564, 0.1247, 0.84), (-0.08678, 0.1802, -0.84), (-0.08678, 0.1802, 0.84)], [], [(0, 1, 3, 2), (2, 3, 5, 4), (4, 5, 7, 6), (6, 7, 9, 8), (8, 9, 11, 10), (10, 11, 13, 12), (12, 13, 15, 14), (14, 15, 17, 16), (16, 17, 19, 18), (18, 19, 21, 20), (20, 21, 23, 22), (22, 23, 25, 24), (3, 1, 27, 25, 23, 21, 19, 17, 15, 13, 11, 9, 7, 5), (24, 25, 27, 26), (26, 27, 1, 0), (0, 2, 4, 6, 8, 10, 12, 14, 16, 18, 20, 22, 24, 26)])
me_cylinder_005.materials.append(mat_material_020)
me_cylinder_005.update()
me_cylinder_006 = bpy.data.meshes.new('Cylinder.006')
me_cylinder_006.from_pydata([(0.0, 0.2, -0.84), (0.0, 0.2, 0.84), (0.08678, 0.1802, -0.84), (0.08678, 0.1802, 0.84), (0.1564, 0.1247, -0.84), (0.1564, 0.1247, 0.84), (0.195, 0.0445, -0.84), (0.195, 0.0445, 0.84), (0.195, -0.0445, -0.84), (0.195, -0.0445, 0.84), (0.1564, -0.1247, -0.84), (0.1564, -0.1247, 0.84), (0.08678, -0.1802, -0.84), (0.08678, -0.1802, 0.84), (0.0, -0.2, -0.84), (0.0, -0.2, 0.84), (-0.08678, -0.1802, -0.84), (-0.08678, -0.1802, 0.84), (-0.1564, -0.1247, -0.84), (-0.1564, -0.1247, 0.84), (-0.195, -0.0445, -0.84), (-0.195, -0.0445, 0.84), (-0.195, 0.0445, -0.84), (-0.195, 0.0445, 0.84), (-0.1564, 0.1247, -0.84), (-0.1564, 0.1247, 0.84), (-0.08678, 0.1802, -0.84), (-0.08678, 0.1802, 0.84)], [], [(0, 1, 3, 2), (2, 3, 5, 4), (4, 5, 7, 6), (6, 7, 9, 8), (8, 9, 11, 10), (10, 11, 13, 12), (12, 13, 15, 14), (14, 15, 17, 16), (16, 17, 19, 18), (18, 19, 21, 20), (20, 21, 23, 22), (22, 23, 25, 24), (3, 1, 27, 25, 23, 21, 19, 17, 15, 13, 11, 9, 7, 5), (24, 25, 27, 26), (26, 27, 1, 0), (0, 2, 4, 6, 8, 10, 12, 14, 16, 18, 20, 22, 24, 26)])
me_cylinder_006.materials.append(mat_material_021)
me_cylinder_006.update()
me_cone_002 = bpy.data.meshes.new('Cone.002')
me_cone_002.from_pydata([(0.0, 0.07, -0.15), (0.03037, 0.06307, -0.15), (0.05473, 0.04364, -0.15), (0.06824, 0.01558, -0.15), (0.06824, -0.01558, -0.15), (0.05473, -0.04364, -0.15), (0.03037, -0.06307, -0.15), (0.0, -0.07, -0.15), (-0.03037, -0.06307, -0.15), (-0.05473, -0.04364, -0.15), (-0.06824, -0.01558, -0.15), (-0.06824, 0.01558, -0.15), (-0.05473, 0.04364, -0.15), (-0.03037, 0.06307, -0.15), (0.0, -0.07, 0.07)], [], [(0, 14, 1), (1, 14, 2), (2, 14, 3), (3, 14, 4), (4, 14, 5), (5, 14, 6), (6, 14, 7), (7, 14, 8), (8, 14, 9), (9, 14, 10), (10, 14, 11), (11, 14, 12), (0, 1, 2, 3, 4, 5, 6, 7, 8, 9, 10, 11, 12, 13), (12, 14, 13), (13, 14, 0)])
me_cone_002.materials.append(mat_material_010)
me_cone_002.update()
me_cone_003 = bpy.data.meshes.new('Cone.003')
me_cone_003.from_pydata([(0.0, 0.07, -0.15), (0.03037, 0.06307, -0.15), (0.05473, 0.04364, -0.15), (0.06824, 0.01558, -0.15), (0.06824, -0.01558, -0.15), (0.05473, -0.04364, -0.15), (0.03037, -0.06307, -0.15), (0.0, -0.07, -0.15), (-0.03037, -0.06307, -0.15), (-0.05473, -0.04364, -0.15), (-0.06824, -0.01558, -0.15), (-0.06824, 0.01558, -0.15), (-0.05473, 0.04364, -0.15), (-0.03037, 0.06307, -0.15), (0.0, -0.07, 0.07)], [], [(0, 14, 1), (1, 14, 2), (2, 14, 3), (3, 14, 4), (4, 14, 5), (5, 14, 6), (6, 14, 7), (7, 14, 8), (8, 14, 9), (9, 14, 10), (10, 14, 11), (11, 14, 12), (0, 1, 2, 3, 4, 5, 6, 7, 8, 9, 10, 11, 12, 13), (12, 14, 13), (13, 14, 0)])
me_cone_003.materials.append(mat_material_019)
me_cone_003.update()

# ---- objects
ob_camera = bpy.data.objects.new('Camera', cam_camera)
ob_sphere = bpy.data.objects.new('Sphere', me_sphere)
ob_cylinder = bpy.data.objects.new('Cylinder', me_cylinder)
ob_cylinder_001 = bpy.data.objects.new('Cylinder.001', me_cylinder_001)
ob_cylinder_002 = bpy.data.objects.new('Cylinder.002', me_cylinder_002)
ob_cylinder_003 = bpy.data.objects.new('Cylinder.003', me_cylinder_003)
ob_cylinder_004 = bpy.data.objects.new('Cylinder.004', me_cylinder_004)
ob_cone = bpy.data.objects.new('Cone', me_cone)
ob_cone_001 = bpy.data.objects.new('Cone.001', me_cone_001)
ob_cylinder_005 = bpy.data.objects.new('Cylinder.005', me_cylinder_005)
ob_cylinder_006 = bpy.data.objects.new('Cylinder.006', me_cylinder_006)
ob_cone_002 = bpy.data.objects.new('Cone.002', me_cone_002)
ob_cone_003 = bpy.data.objects.new('Cone.003', me_cone_003)

# ---- transforms, parenting, visibility, modifiers, constraints
ob_camera.location = (7.359, -6.926, 4.958)
ob_camera.rotation_euler = (1.109, 0.0, 0.8149)
ob_camera.lock_rotations_4d = False
ob_camera.empty_display_type = 'ARROWS'
ob_camera.color = (0.0, 0.0, 0.0, 0.0)
ob_camera.display_type = 'WIRE'
ob_camera.lineart.crease_threshold = 0.0
ob_sphere.location = (0.00273, 0.006006, 3.022)
ob_cylinder.location = (0.008798, -0.007859, 2.03)
ob_cylinder.scale = (1.0, 1.0, 0.5995)
ob_cylinder_001.location = (-0.1232, -0.02175, 0.7797)
ob_cylinder_001.scale = (0.3728, 0.3728, 0.7096)
ob_cylinder_002.location = (0.1478, -0.02175, 0.7797)
ob_cylinder_002.scale = (0.3728, 0.3728, 0.7096)
ob_cylinder_003.location = (0.3631, -0.02175, 2.002)
ob_cylinder_003.scale = (0.3728, 0.3728, 0.6028)
ob_cylinder_004.location = (-0.3594, -0.02175, 2.002)
ob_cylinder_004.scale = (0.3728, 0.3728, 0.6028)
ob_cone.location = (6.375e-05, -0.003802, 2.628)
ob_cone.scale = (0.5514, 0.2481, 0.4712)
ob_cone_001.location = (6.318e-05, -0.003802, 1.703)
ob_cone_001.scale = (0.3396, 0.3396, 1.464)
ob_cylinder_005.location = (0.1489, -0.05619, 0.1663)
ob_cylinder_005.rotation_euler = (1.571, -0.0, 0.0)
ob_cylinder_005.scale = (0.357, 0.357, 0.1249)
ob_cylinder_006.location = (-0.1244, -0.05619, 0.1663)
ob_cylinder_006.rotation_euler = (1.571, -0.0, 0.0)
ob_cylinder_006.scale = (0.357, 0.357, 0.1249)
ob_cone_002.location = (0.1484, -0.3024, 0.1679)
ob_cone_002.rotation_euler = (1.571, -0.0, 0.0)
ob_cone_003.location = (-0.1262, -0.3024, 0.1679)
ob_cone_003.rotation_euler = (1.571, -0.0, 0.0)

# ---- collection membership
col_collection.objects.link(ob_camera)
col_person.objects.link(ob_sphere)
col_person.objects.link(ob_cylinder)
col_person.objects.link(ob_cylinder_001)
col_person.objects.link(ob_cylinder_002)
col_person.objects.link(ob_cylinder_003)
col_person.objects.link(ob_cylinder_004)
col_person.objects.link(ob_cone)
col_person.objects.link(ob_cone_001)
col_person.objects.link(ob_cylinder_005)
col_person.objects.link(ob_cylinder_006)
col_person.objects.link(ob_cone_002)
col_person.objects.link(ob_cone_003)

# ---- scene / render settings (as saved in the file)
scene.camera = ob_camera
scene.frame_start = 1; scene.frame_end = 250; scene.frame_set(55)
scene.render.engine = 'BLENDER_EEVEE_NEXT'
scene.cycles.sampling_pattern = 'TABULATED_SOBOL'
scene.view_settings.view_transform = 'Filmic'
bpy.context.view_layer.update()

# ---- added for rendering (the .blend has no usable light): sun
light_auto_sun = bpy.data.lights.new('AutoSun', 'SUN')
light_auto_sun.energy = 3.0
light_auto_sun.angle = 0.0523599
ob_auto_sun = bpy.data.objects.new('AutoSun', light_auto_sun)
scene.collection.objects.link(ob_auto_sun)
ob_auto_sun.rotation_euler = (0.872665, 0.174533, 0.523599)
bpy.context.view_layer.update()

